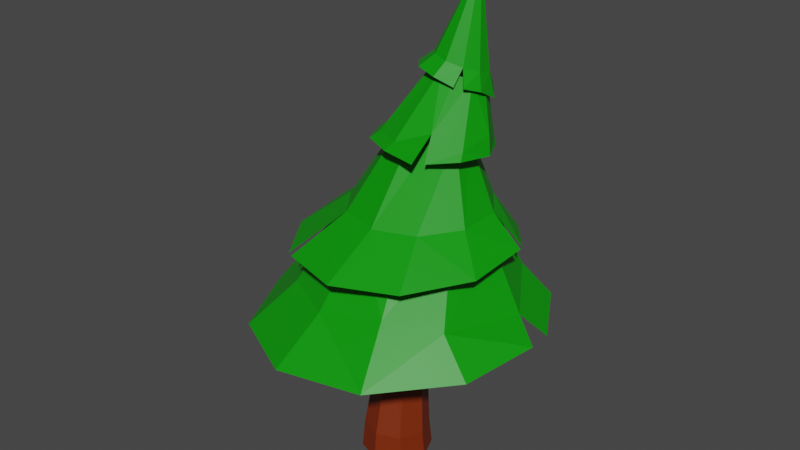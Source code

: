 # Source: tree.blend  (saved by Blender 3.5.10; exported with 4.5.12 LTS)
import bpy
from mathutils import Matrix  # noqa: F401  (used for matrix-valued properties, if any)

bpy.ops.wm.read_factory_settings(use_empty=True)
scene = bpy.context.scene
scene.name = 'Scene'

# ---- collections
col_collection = bpy.data.collections.new('Collection'); scene.collection.children.link(col_collection)

# ---- materials (node trees are filled in below, after node groups)
mat_green = bpy.data.materials.new('Green')
mat_green.use_transparent_shadow = False
mat_brown = bpy.data.materials.new('Brown')
mat_brown.use_transparent_shadow = False

# ---- material node trees
mat_green.use_nodes = True; mat_green.node_tree.nodes.clear()
_N = mat_green.node_tree.nodes; _L = mat_green.node_tree.links
n0 = _N.new('ShaderNodeBsdfPrincipled'); n0.name = 'Principled BSDF'; n0.location = (10, 300)
n0.distribution = 'GGX'
n0.subsurface_method = 'RANDOM_WALK_SKIN'
n0.inputs[0].default_value = (0.0007236, 0.3108, 0.0, 1.0)
n0.inputs[3].default_value = 1.45
n0.inputs[27].default_value = (0.0, 0.0, 0.0, 1.0)
n0.inputs[28].default_value = 1.0
n1 = _N.new('ShaderNodeOutputMaterial'); n1.name = 'Material Output'; n1.location = (300, 300)
_L.new(n0.outputs[0], n1.inputs[0])
n1.is_active_output = True
mat_brown.use_nodes = True; mat_brown.node_tree.nodes.clear()
_N = mat_brown.node_tree.nodes; _L = mat_brown.node_tree.links
n0 = _N.new('ShaderNodeBsdfPrincipled'); n0.name = 'Principled BSDF'; n0.location = (10, 300)
n0.distribution = 'GGX'
n0.subsurface_method = 'RANDOM_WALK_SKIN'
n0.inputs[0].default_value = (0.196, 0.02205, 0.0, 1.0)
n0.inputs[3].default_value = 1.45
n0.inputs[27].default_value = (0.0, 0.0, 0.0, 1.0)
n0.inputs[28].default_value = 1.0
n1 = _N.new('ShaderNodeOutputMaterial'); n1.name = 'Material Output'; n1.location = (300, 300)
_L.new(n0.outputs[0], n1.inputs[0])
n1.is_active_output = True

# ---- world
world_world = bpy.data.worlds.new('World'); scene.world = world_world
world_world.use_nodes = True; world_world.node_tree.nodes.clear()
_N = world_world.node_tree.nodes; _L = world_world.node_tree.links
n0 = _N.new('ShaderNodeOutputWorld'); n0.name = 'World Output'; n0.location = (300, 300)
n1 = _N.new('ShaderNodeBackground'); n1.name = 'Background'; n1.location = (10, 300)
n1.inputs[0].default_value = (0.05088, 0.05088, 0.05088, 1.0)
_L.new(n1.outputs[0], n0.inputs[0])
n0.is_active_output = True
world_world.color = (0.05088, 0.05088, 0.05088)
world_world.use_sun_shadow = False
world_world.sun_shadow_jitter_overblur = 0.0

# ---- meshes
me_cylinder_009 = bpy.data.meshes.new('Cylinder.009')
me_cylinder_009.from_pydata([(0.0, 4.815, -1.91), (3.405, 3.405, -1.91), (1.883e-09, 4.438, 1.75), (-3.405, 3.405, -1.91), (-4.815, 0.0, -1.91), (-3.14, 3.138, 1.797), (-3.405, -3.405, -1.91), (3.405, -3.405, -1.91), (4.815, 0.0, -1.91), (3.14, -3.138, 2.023), (0.0, -4.815, -1.91), (4.441, -2.729e-11, 1.91), (3.14, 3.138, 1.797), (2.208, 2.291, 19.48), (1.43, 0.4891, 19.11), (-0.4132, -0.223, 18.84), (1.119, 2.787, 32.92), (-0.3626, 2.394, 32.96), (-1.687, 3.163, 33.02), (0.9833, 2.48, 38.79), (-2.244, 0.5714, 18.81), (2.174, 2.792, 38.57), (2.797, 3.869, 38.44), (2.381, 6.466, 47.54), (2.741, 7.292, 47.83), (1.512, 6.098, 47.49), (4.617, 8.728, 55.1), (4.503, 8.685, 55.13), (4.389, 8.733, 55.13), (4.342, 8.846, 55.11), (0.6441, 6.405, 47.7), (0.2849, 7.206, 48.05), (-0.07828, 3.116, 38.98), (-0.3887, 4.328, 39.01), (0.2339, 5.405, 38.88), (-2.08, 4.644, 33.07), (-1.31, 5.969, 33.08), (-2.988, 2.407, 19.05), (-2.211, 4.208, 19.42), (-0.3675, 4.92, 19.69), (1.463, 4.126, 19.72), (0.1714, 6.363, 33.05), (1.496, 5.594, 32.99), (1.888, 4.113, 32.94), (2.486, 5.081, 38.48), (1.425, 5.717, 38.66), (2.382, 8.093, 48.17), (1.514, 8.4, 48.38), (4.617, 8.952, 55.06), (4.664, 8.839, 55.08), (4.503, 9.001, 55.06), (4.389, 8.957, 55.08), (0.6451, 8.033, 48.33), (-4.441, -2.729e-11, 1.91), (-3.14, -3.138, 2.023), (1.883e-09, -4.438, 2.07)], [], [(3, 0, 1), (2, 1, 0), (3, 2, 0), (6, 4, 3), (4, 5, 3), (3, 5, 2), (3, 1, 7), (7, 6, 3), (1, 8, 7), (11, 7, 8), (11, 9, 7), (9, 10, 7), (7, 10, 6), (12, 11, 8), (12, 13, 11), (11, 14, 9), (11, 13, 14), (13, 16, 14), (9, 14, 15), (14, 17, 15), (14, 16, 17), (17, 16, 21), (18, 17, 19), (20, 17, 18), (20, 15, 17), (17, 21, 19), (16, 22, 21), (22, 23, 21), (19, 21, 23), (22, 24, 23), (24, 26, 23), (23, 27, 25), (19, 23, 25), (23, 26, 27), (27, 26, 29), (29, 28, 27), (30, 27, 28), (30, 25, 27), (32, 25, 30), (31, 30, 28), (33, 30, 31), (33, 32, 30), (35, 32, 33), (34, 33, 31), (35, 33, 34), (35, 18, 32), (37, 18, 35), (35, 34, 36), (38, 35, 36), (38, 37, 35), (5, 37, 38), (39, 38, 36), (2, 38, 39), (2, 5, 38), (39, 42, 40), (12, 39, 40), (12, 2, 39), (39, 41, 42), (39, 36, 41), (41, 44, 42), (40, 42, 43), (42, 22, 43), (42, 44, 22), (41, 45, 44), (45, 46, 44), (44, 24, 22), (44, 46, 24), (45, 47, 46), (47, 48, 46), (46, 49, 24), (46, 48, 49), (49, 48, 50), (24, 49, 26), (49, 51, 26), (50, 51, 49), (51, 29, 26), (52, 29, 51), (47, 51, 50), (47, 52, 51), (52, 31, 29), (34, 31, 52), (34, 52, 47), (47, 50, 48), (34, 47, 45), (36, 34, 45), (36, 45, 41), (16, 43, 22), (13, 43, 16), (40, 43, 13), (12, 40, 13), (37, 20, 18), (53, 20, 37), (5, 53, 37), (53, 54, 20), (6, 54, 53), (4, 53, 5), (6, 53, 4), (10, 55, 54), (55, 20, 54), (10, 54, 6), (9, 55, 10), (9, 15, 55), (55, 15, 20), (32, 19, 25), (18, 19, 32), (31, 28, 29), (2, 12, 1), (12, 8, 1)])
me_cylinder_009.polygons.foreach_set('material_index', [0, 1, 1, 0, 1, 1, 0, 0, 0, 1, 1, 1, 0, 1, 1, 1, 1, 1, 1, 1, 1, 1, 1, 1, 1, 1, 1, 1, 1, 1, 1, 1, 1, 1, 0, 0, 1, 1, 1, 1, 1, 1, 1, 1, 1, 1, 1, 1, 1, 1, 1, 1, 1, 1, 1, 1, 1, 1, 1, 1, 1, 1, 1, 1, 1, 1, 1, 1, 1, 1, 1, 0, 1, 0, 0, 0, 1, 1, 1, 1, 1, 1, 1, 1, 1, 1, 1, 1, 1, 1, 1, 1, 1, 1, 1, 1, 1, 1, 1, 1, 1, 1, 1, 1, 1, 1, 1, 1])
_uv = me_cylinder_009.uv_layers.new(name='UVMap')
_uv.uv.foreach_set('vector', [0.5803, 0.4197, 0.75, 0.49, 0.9197, 0.4197, 1.0, 1.0, 0.875, 0.5, 1.0, 0.5, 0.125, 0.5, 0.0, 1.0, 0.0, 0.5, 0.5803, 0.08029, 0.51, 0.25, 0.5803, 0.4197, 0.25, 0.5, 0.125, 1.0, 0.125, 0.5, 0.125, 0.5, 0.125, 1.0, 0.0, 1.0, 0.5803, 0.4197, 0.9197, 0.4197, 0.9197, 0.08029, 0.9197, 0.08029, 0.5803, 0.08029, 0.5803, 0.4197, 0.9197, 0.4197, 0.99, 0.25, 0.9197, 0.08029, 0.75, 1.0, 0.625, 0.5, 0.75, 0.5, 0.75, 1.0, 0.625, 1.0, 0.625, 0.5, 0.625, 1.0, 0.5, 0.5, 0.625, 0.5, 0.9197, 0.08029, 0.75, 0.01, 0.5803, 0.08029, 0.875, 1.0, 0.75, 1.0, 0.75, 0.5, 0.875, 1.0, 0.75, 1.0, 0.75, 1.0, 0.75, 1.0, 0.625, 1.0, 0.625, 1.0, 0.75, 1.0, 0.75, 1.0, 0.625, 1.0, 0.75, 1.0, 0.625, 1.0, 0.625, 1.0, 0.625, 1.0, 0.625, 1.0, 0.5, 1.0, 0.625, 1.0, 0.5, 1.0, 0.5, 1.0, 0.625, 1.0, 0.625, 1.0, 0.5, 1.0, 0.5, 1.0, 0.625, 1.0, 0.625, 1.0, 0.375, 1.0, 0.5, 1.0, 0.5, 1.0, 0.375, 1.0, 0.5, 1.0, 0.375, 1.0, 0.375, 1.0, 0.5, 1.0, 0.5, 1.0, 0.5, 1.0, 0.625, 1.0, 0.5, 1.0, 0.625, 1.0, 0.75, 1.0, 0.625, 1.0, 0.75, 1.0, 0.625, 1.0, 0.625, 1.0, 0.5, 1.0, 0.625, 1.0, 0.625, 1.0, 0.75, 1.0, 0.75, 1.0, 0.625, 1.0, 0.75, 1.0, 0.625, 1.0, 0.625, 1.0, 0.625, 1.0, 0.5, 1.0, 0.5, 1.0, 0.5, 1.0, 0.625, 1.0, 0.5, 1.0, 0.625, 1.0, 0.625, 1.0, 0.5, 1.0, 0.25, 0.01, 0.4197, 0.08029, 0.01, 0.25, 0.01, 0.25, 0.08029, 0.08029, 0.25, 0.01, 0.375, 1.0, 0.5, 1.0, 0.375, 1.0, 0.375, 1.0, 0.5, 1.0, 0.5, 1.0, 0.375, 1.0, 0.5, 1.0, 0.375, 1.0, 0.25, 1.0, 0.375, 1.0, 0.375, 1.0, 0.25, 1.0, 0.375, 1.0, 0.25, 1.0, 0.25, 1.0, 0.375, 1.0, 0.375, 1.0, 0.25, 1.0, 0.375, 1.0, 0.25, 1.0, 0.125, 1.0, 0.25, 1.0, 0.25, 1.0, 0.25, 1.0, 0.25, 1.0, 0.125, 1.0, 0.25, 1.0, 0.375, 1.0, 0.375, 1.0, 0.25, 1.0, 0.375, 1.0, 0.25, 1.0, 0.25, 1.0, 0.125, 1.0, 0.125, 1.0, 0.125, 1.0, 0.25, 1.0, 0.125, 1.0, 0.125, 1.0, 0.25, 1.0, 0.25, 1.0, 0.125, 1.0, 0.25, 1.0, 0.125, 1.0, 0.0, 1.0, 0.125, 1.0, 0.125, 1.0, 0.0, 1.0, 0.125, 1.0, 0.0, 1.0, 0.0, 1.0, 0.125, 1.0, 0.125, 1.0, 1.0, 1.0, 0.875, 1.0, 0.875, 1.0, 0.875, 1.0, 1.0, 1.0, 0.875, 1.0, 0.875, 1.0, 1.0, 1.0, 1.0, 1.0, 1.0, 1.0, 1.0, 1.0, 0.875, 1.0, 0.0, 1.0, 0.125, 1.0, 0.0, 1.0, 1.0, 1.0, 0.875, 1.0, 0.875, 1.0, 0.875, 1.0, 0.875, 1.0, 0.75, 1.0, 0.875, 1.0, 0.75, 1.0, 0.75, 1.0, 0.875, 1.0, 0.875, 1.0, 0.75, 1.0, 1.0, 1.0, 1.0, 1.0, 0.875, 1.0, 1.0, 1.0, 0.875, 1.0, 0.875, 1.0, 0.875, 1.0, 0.75, 1.0, 0.75, 1.0, 0.875, 1.0, 0.875, 1.0, 0.75, 1.0, 1.0, 1.0, 1.0, 1.0, 0.875, 1.0, 1.0, 1.0, 0.875, 1.0, 0.875, 1.0, 0.875, 1.0, 0.75, 1.0, 0.75, 1.0, 0.875, 1.0, 0.875, 1.0, 0.75, 1.0, 0.49, 0.25, 0.4197, 0.4197, 0.25, 0.49, 0.75, 1.0, 0.75, 1.0, 0.625, 1.0, 0.49, 0.25, 0.08029, 0.4197, 0.4197, 0.08029, 0.25, 0.49, 0.08029, 0.4197, 0.49, 0.25, 0.08029, 0.4197, 0.01, 0.25, 0.4197, 0.08029, 0.125, 1.0, 0.25, 1.0, 0.125, 1.0, 0.0, 1.0, 0.125, 1.0, 0.0, 1.0, 0.0, 1.0, 0.125, 1.0, 0.125, 1.0, 0.125, 1.0, 0.25, 1.0, 0.25, 1.0, 0.125, 1.0, 0.25, 1.0, 0.125, 1.0, 0.125, 1.0, 0.125, 1.0, 0.0, 1.0, 1.0, 1.0, 1.0, 1.0, 0.875, 1.0, 0.125, 1.0, 0.0, 1.0, 0.0, 1.0, 0.125, 1.0, 0.125, 1.0, 0.0, 1.0, 0.125, 1.0, 0.0, 1.0, 0.0, 1.0, 0.625, 1.0, 0.75, 1.0, 0.75, 1.0, 0.75, 1.0, 0.75, 1.0, 0.625, 1.0, 0.875, 1.0, 0.75, 1.0, 0.75, 1.0, 0.875, 1.0, 0.875, 1.0, 0.75, 1.0, 0.25, 1.0, 0.375, 1.0, 0.375, 1.0, 0.25, 1.0, 0.375, 1.0, 0.25, 1.0, 0.125, 1.0, 0.25, 1.0, 0.25, 1.0, 0.25, 1.0, 0.375, 1.0, 0.375, 1.0, 0.375, 0.5, 0.375, 1.0, 0.25, 1.0, 0.25, 0.5, 0.25, 1.0, 0.125, 1.0, 0.375, 0.5, 0.25, 1.0, 0.25, 0.5, 0.5, 0.5, 0.5, 1.0, 0.375, 1.0, 0.5, 1.0, 0.375, 1.0, 0.375, 1.0, 0.5, 0.5, 0.375, 1.0, 0.375, 0.5, 0.625, 1.0, 0.5, 1.0, 0.5, 0.5, 0.625, 1.0, 0.5, 1.0, 0.5, 1.0, 0.5, 1.0, 0.5, 1.0, 0.375, 1.0, 0.375, 1.0, 0.5, 1.0, 0.5, 1.0, 0.375, 1.0, 0.5, 1.0, 0.375, 1.0, 0.25, 1.0, 0.375, 1.0, 0.25, 1.0, 1.0, 1.0, 0.875, 1.0, 0.875, 0.5, 0.875, 1.0, 0.75, 0.5, 0.875, 0.5])
me_cylinder_009.materials.append(mat_green)
me_cylinder_009.materials.append(mat_brown)
me_cylinder_009.update()
me_cylinder_012 = bpy.data.meshes.new('Cylinder.012')
me_cylinder_012.from_pydata([(2.847, 12.46, 49.13), (0.4455, 11.68, 49.7), (5.815, 11.52, 48.75), (3.498, 11.34, 51.45), (5.616, 10.67, 51.18), (5.134, 9.245, 64.13), (6.995, 8.919, 51.34), (7.747, 9.063, 48.11), (5.175, 9.191, 64.13), (7.108, 6.749, 51.88), (7.906, 6.024, 49.74), (6.854, 3.949, 50.47), (5.912, 4.993, 52.59), (5.144, 9.072, 64.17), (3.865, 4.323, 53.19), (5.881, 3.245, 50.64), (5.179, 9.125, 64.14), (3.361, 2.625, 51.57), (0.3933, 3.564, 51.96), (-1.539, 6.024, 51.72), (1.747, 4.993, 53.47), (0.3677, 6.749, 53.3), (4.98, 9.125, 64.2), (0.2544, 8.919, 52.77), (4.976, 9.191, 64.19), (5.011, 9.245, 64.17), (5.072, 9.265, 64.15), (1.45, 10.67, 52.06), (-0.6493, 11.22, 49.94), (-1.697, 9.063, 50.97), (5.021, 9.072, 64.2), (5.083, 9.052, 64.19), (2.785, 21.34, 19.63), (13.76, 15.39, 20.27), (2.303, 17.44, 22.76), (1.818, 13.82, 32.67), (10.39, 13.18, 24.65), (-6.735, 16.14, 25.78), (1.459, 21.04, 19.68), (-9.438, 19.39, 18.79), (-18.29, 10.75, 17.94), (-20.81, 0.7156, 17.45), (-13.27, 9.76, 23.51), (-8.396, 8.797, 32.67), (-17.51, 3.788, 23.26), (-9.414, 2.9, 32.67), (-10.77, -7.456, 23.29), (-20.36, -1.464, 17.45), (-14.88, -12.58, 17.5), (-3.922, -18.36, 18.09), (8.318, -16.59, 18.98), (-2.683, -11.72, 23.58), (-1.477, -5.26, 32.67), (6.355, -10.41, 25.52), (4.446, -4.406, 32.67), (12.89, -6.787, 24.44), (17.17, -7.944, 19.83), (8.736, -0.234, 32.67), (15.67, 4.976, 22.7), (9.754, 5.663, 32.67), (19.28, 5.848, 20.58), (19.31, 2.693, 20.52), (7.112, 11.03, 32.67), (-6.771, -2.47, 32.67), (-4.106, 12.97, 32.67), (0.1985, 16.66, 30.87), (-8.58, 11.6, 30.28), (8.992, 13.81, 29.47), (0.8469, 13.32, 34.25), (-4.822, 11.49, 34.1), (6.523, 11.47, 34.36), (4.055, 9.127, 43.35), (10.04, 6.645, 34.38), (14.32, 6.916, 30.87), (5.636, 6.951, 43.54), (10.05, 0.6914, 34.31), (14.56, 6.1, 31.0), (14.47, -2.897, 30.49), (9.058, -10.37, 29.81), (6.556, -4.118, 34.17), (4.055, 2.132, 44.31), (0.8871, -5.946, 34.02), (5.636, 4.279, 43.91), (0.2789, -13.22, 29.23), (1.495, 1.33, 44.59), (-4.79, -4.095, 33.91), (-1.064, 2.178, 44.64), (-9.322, -9.988, 28.95), (-8.306, 0.7287, 33.89), (-8.515, -10.37, 28.95), (-2.646, 4.354, 44.45), (-13.97, -2.897, 29.1), (-13.99, 6.339, 30.37), (-8.318, 6.682, 33.96), (-2.646, 7.026, 44.08), (-1.064, 9.173, 43.68), (1.495, 9.976, 43.4), (2.324, 12.87, 41.36), (-1.914, 12.16, 41.52), (3.132, 12.49, 42.34), (4.105, 10.84, 50.81), (-1.201, 11.87, 44.01), (7.015, 10.45, 42.43), (3.633, 12.82, 41.36), (5.916, 9.893, 50.59), (6.864, 8.073, 50.69), (8.963, 6.538, 44.42), (9.413, 6.209, 41.94), (8.233, 2.24, 43.29), (6.587, 6.074, 51.07), (5.19, 4.659, 51.59), (5.103, 0.2486, 45.58), (5.515, -1.516, 42.33), (0.7695, -1.418, 43.93), (5.085, -3.476, 42.88), (3.207, 4.368, 52.05), (1.396, 5.314, 52.26), (-3.113, 0.6197, 43.84), (-4.079, -0.3862, 42.88), (-5.061, 4.535, 43.48), (0.2471, -2.658, 43.04), (0.448, 7.134, 52.16), (0.7253, 9.133, 51.78), (-4.331, 8.833, 42.99), (2.122, 10.55, 51.26), (-5.784, 8.449, 42.1), (-4.796, 9.502, 41.82), (-6.242, 3.979, 42.46), (8.586, 1.418, 42.46), (7.25, 10.57, 41.52)], [], [(1, 3, 0), (0, 4, 2), (0, 3, 4), (3, 5, 4), (5, 6, 4), (2, 4, 6), (6, 10, 7), (2, 6, 7), (5, 8, 6), (8, 9, 6), (6, 9, 10), (9, 11, 10), (9, 12, 11), (16, 12, 9), (16, 13, 12), (13, 14, 12), (12, 14, 17), (12, 17, 15), (14, 18, 17), (18, 21, 19), (18, 20, 21), (14, 20, 18), (20, 22, 21), (19, 21, 23), (21, 22, 24), (21, 24, 23), (23, 24, 25), (27, 25, 26), (23, 25, 27), (1, 27, 3), (27, 26, 3), (29, 23, 27), (29, 27, 28), (19, 23, 29), (3, 26, 5), (20, 30, 22), (31, 30, 20), (13, 31, 14), (31, 20, 14), (8, 16, 9), (33, 34, 36), (36, 35, 62), (37, 35, 34), (39, 34, 38), (39, 42, 37), (40, 44, 42), (42, 45, 43), (37, 43, 64), (46, 45, 44), (47, 46, 44), (49, 46, 48), (50, 51, 49), (53, 52, 51), (51, 63, 46), (53, 57, 54), (50, 55, 53), (61, 55, 56), (55, 59, 57), (36, 59, 58), (33, 58, 60), (33, 32, 34), (36, 34, 35), (37, 64, 35), (39, 37, 34), (39, 40, 42), (40, 41, 44), (42, 44, 45), (37, 42, 43), (46, 63, 45), (47, 48, 46), (49, 51, 46), (50, 53, 51), (53, 54, 52), (51, 52, 63), (53, 55, 57), (50, 56, 55), (61, 58, 55), (55, 58, 59), (36, 62, 59), (33, 36, 58), (69, 65, 66), (65, 70, 67), (65, 68, 70), (69, 68, 65), (68, 71, 70), (70, 73, 67), (71, 72, 70), (70, 72, 73), (71, 74, 72), (74, 75, 72), (76, 72, 75), (76, 75, 77), (77, 79, 78), (77, 75, 79), (78, 79, 81), (82, 80, 79), (80, 81, 79), (82, 79, 75), (74, 82, 75), (83, 81, 85), (78, 81, 83), (80, 84, 81), (84, 85, 81), (85, 86, 90), (84, 86, 85), (85, 91, 87), (85, 88, 91), (85, 90, 88), (83, 85, 89), (88, 92, 91), (88, 93, 92), (93, 66, 92), (88, 94, 93), (93, 94, 95), (93, 69, 66), (93, 95, 69), (69, 95, 96), (68, 96, 71), (69, 96, 68), (88, 90, 94), (98, 99, 97), (99, 100, 104), (101, 100, 99), (98, 101, 99), (103, 99, 102), (99, 104, 102), (106, 104, 105), (106, 102, 104), (107, 106, 108), (107, 102, 106), (106, 105, 109), (106, 109, 108), (111, 108, 109), (111, 109, 110), (112, 108, 111), (111, 110, 115), (114, 111, 113), (111, 115, 113), (117, 115, 116), (117, 113, 115), (118, 117, 119), (120, 117, 118), (117, 116, 121), (120, 113, 117), (117, 121, 119), (119, 121, 122), (101, 123, 122), (119, 122, 123), (101, 122, 124), (101, 124, 100), (125, 119, 123), (98, 123, 101), (98, 126, 123), (125, 127, 119), (118, 119, 127), (114, 113, 120), (112, 128, 108), (107, 108, 128), (107, 129, 102), (103, 102, 129)])
_uv = me_cylinder_012.uv_layers.new(name='UVMap')
_uv.uv.foreach_set('vector', [0.0, 0.0, 0.0, 0.0, 0.0, 0.0, 0.0, 0.0, 0.0, 0.0, 0.0, 0.0, 0.0, 0.0, 0.0, 0.0, 0.0, 0.0, 0.0, 0.0, 0.0, 0.0, 0.0, 0.0, 0.0, 0.0, 0.0, 0.0, 0.0, 0.0, 0.0, 0.0, 0.0, 0.0, 0.0, 0.0, 0.0, 0.0, 0.0, 0.0, 0.0, 0.0, 0.0, 0.0, 0.0, 0.0, 0.0, 0.0, 0.0, 0.0, 0.0, 0.0, 0.0, 0.0, 0.0, 0.0, 0.0, 0.0, 0.0, 0.0, 0.0, 0.0, 0.0, 0.0, 0.0, 0.0, 0.0, 0.0, 0.0, 0.0, 0.0, 0.0, 0.0, 0.0, 0.0, 0.0, 0.0, 0.0, 0.0, 0.0, 0.0, 0.0, 0.0, 0.0, 0.0, 0.0, 0.0, 0.0, 0.0, 0.0, 0.0, 0.0, 0.0, 0.0, 0.0, 0.0, 0.0, 0.0, 0.0, 0.0, 0.0, 0.0, 0.0, 0.0, 0.0, 0.0, 0.0, 0.0, 0.0, 0.0, 0.0, 0.0, 0.0, 0.0, 0.0, 0.0, 0.0, 0.0, 0.0, 0.0, 0.0, 0.0, 0.0, 0.0, 0.0, 0.0, 0.0, 0.0, 0.0, 0.0, 0.0, 0.0, 0.0, 0.0, 0.0, 0.0, 0.0, 0.0, 0.0, 0.0, 0.0, 0.0, 0.0, 0.0, 0.0, 0.0, 0.0, 0.0, 0.0, 0.0, 0.0, 0.0, 0.0, 0.0, 0.0, 0.0, 0.0, 0.0, 0.0, 0.0, 0.0, 0.0, 0.0, 0.0, 0.0, 0.0, 0.0, 0.0, 0.0, 0.0, 0.0, 0.0, 0.0, 0.0, 0.0, 0.0, 0.0, 0.0, 0.0, 0.0, 0.0, 0.0, 0.0, 0.0, 0.0, 0.0, 0.0, 0.0, 0.0, 0.0, 0.0, 0.0, 0.0, 0.0, 0.0, 0.0, 0.0, 0.0, 0.0, 0.0, 0.0, 0.0, 0.0, 0.0, 0.0, 0.0, 0.0, 0.0, 0.0, 0.0, 0.0, 0.0, 0.0, 0.0, 0.0, 0.0, 0.0, 0.0, 0.0, 0.0, 0.0, 0.0, 0.0, 0.0, 0.0, 0.0, 0.0, 0.0, 0.0, 0.0, 0.0, 0.0, 0.0, 0.0, 0.0, 0.0, 0.0, 0.0, 0.0, 0.0, 0.0, 0.0, 0.0, 0.0, 0.0, 0.0, 0.0, 0.0, 0.0, 0.0, 0.0, 0.0, 0.0, 0.0, 0.0, 0.0, 0.0, 0.0, 0.0, 0.0, 0.0, 0.0, 0.0, 0.0, 0.0, 0.0, 0.0, 0.0, 0.0, 0.0, 0.0, 0.0, 0.0, 0.0, 0.0, 0.0, 0.0, 0.0, 0.0, 0.0, 0.0, 0.0, 0.0, 0.0, 0.0, 0.0, 0.0, 0.0, 0.0, 0.0, 0.0, 0.0, 0.0, 0.0, 0.0, 0.0, 0.0, 0.0, 0.0, 0.0, 0.0, 0.0, 0.0, 0.0, 0.0, 0.0, 0.0, 0.0, 0.0, 0.0, 0.0, 0.0, 0.0, 0.0, 0.0, 0.0, 0.0, 0.0, 0.0, 0.0, 0.0, 0.0, 0.0, 0.0, 0.0, 0.0, 0.0, 0.0, 0.0, 0.0, 0.0, 0.0, 0.0, 0.0, 0.0, 0.0, 0.0, 0.0, 0.0, 0.0, 0.0, 0.0, 0.0, 0.0, 0.0, 0.0, 0.0, 0.0, 0.0, 0.0, 0.0, 0.0, 0.0, 0.0, 0.0, 0.0, 0.0, 0.0, 0.0, 0.0, 0.0, 0.0, 0.0, 0.0, 0.0, 0.0, 0.0, 0.0, 0.0, 0.0, 0.0, 0.0, 0.0, 0.0, 0.0, 0.0, 0.0, 0.0, 0.0, 0.0, 0.0, 0.0, 0.0, 0.0, 0.0, 0.0, 0.0, 0.0, 0.0, 0.0, 0.0, 0.0, 0.0, 0.0, 0.0, 0.0, 0.0, 0.0, 0.0, 0.0, 0.0, 0.0, 0.0, 0.0, 0.0, 0.0, 0.0, 0.0, 0.0, 0.0, 0.0, 0.0, 0.0, 0.0, 0.0, 0.0, 0.0, 0.0, 0.0, 0.0, 0.0, 0.0, 0.0, 0.0, 0.0, 0.0, 0.0, 0.0, 0.0, 0.0, 0.0, 0.0, 0.0, 0.0, 0.0, 0.0, 0.0, 0.0, 0.0, 0.0, 0.0, 0.0, 0.0, 0.0, 0.0, 0.0, 0.0, 0.0, 0.0, 0.0, 0.0, 0.0, 0.0, 0.0, 0.0, 0.0, 0.0, 0.0, 0.0, 0.0, 0.0, 0.0, 0.0, 0.0, 0.0, 0.0, 0.0, 0.0, 0.0, 0.0, 0.0, 0.0, 0.0, 0.0, 0.0, 0.0, 0.0, 0.0, 0.0, 0.0, 0.0, 0.0, 0.0, 0.0, 0.0, 0.0, 0.0, 0.0, 0.0, 0.0, 0.0, 0.0, 0.0, 0.0, 0.0, 0.0, 0.0, 0.0, 0.0, 0.0, 0.0, 0.0, 0.0, 0.0, 0.0, 0.0, 0.0, 0.0, 0.0, 0.0, 0.0, 0.0, 0.0, 0.0, 0.0, 0.0, 0.0, 0.0, 0.0, 0.0, 0.0, 0.0, 0.0, 0.0, 0.0, 0.0, 0.0, 0.0, 0.0, 0.0, 0.0, 0.0, 0.0, 0.0, 0.0, 0.0, 0.0, 0.0, 0.0, 0.0, 0.0, 0.0, 0.0, 0.0, 0.0, 0.0, 0.0, 0.0, 0.0, 0.0, 0.0, 0.0, 0.0, 0.0, 0.0, 0.0, 0.0, 0.0, 0.0, 0.0, 0.0, 0.0, 0.0, 0.0, 0.0, 0.0, 0.0, 0.0, 0.0, 0.0, 0.0, 0.0, 0.0, 0.0, 0.0, 0.0, 0.0, 0.0, 0.0, 0.0, 0.0, 0.0, 0.0, 0.0, 0.0, 0.0, 0.0, 0.0, 0.0, 0.0, 0.0, 0.0, 0.0, 0.0, 0.0, 0.0, 0.0, 0.0, 0.0, 0.0, 0.0, 0.0, 0.0, 0.0, 0.0, 0.0, 0.0, 0.0, 0.0, 0.0, 0.0, 0.0, 0.0, 0.0, 0.0, 0.0, 0.0, 0.0, 0.0, 0.0, 0.0, 0.0, 0.0, 0.0, 0.0, 0.0, 0.0, 0.0, 0.0, 0.0, 0.0, 0.0, 0.0, 0.0, 0.0, 0.0, 0.0, 0.0, 0.0, 0.0, 0.0, 0.0, 0.0, 0.0, 0.0, 0.0, 0.0, 0.0, 0.0, 0.0, 0.0, 0.0, 0.0, 0.0, 0.0, 0.0, 0.0, 0.0, 0.0, 0.0, 0.0, 0.0, 0.0, 0.0, 0.0, 0.0, 0.0, 0.0, 0.0, 0.0, 0.0, 0.0, 0.0, 0.0, 0.0, 0.0, 0.0, 0.0, 0.0, 0.0, 0.0, 0.0, 0.0, 0.0, 0.0, 0.0, 0.0, 0.0, 0.0, 0.0, 0.0, 0.0, 0.0, 0.0, 0.0, 0.0, 0.0, 0.0, 0.0, 0.0, 0.0, 0.0, 0.0, 0.0, 0.0, 0.0, 0.0, 0.0, 0.0, 0.0, 0.0, 0.0, 0.0, 0.0, 0.0, 0.0, 0.0, 0.0, 0.0, 0.0, 0.0, 0.0, 0.0, 0.0, 0.0, 0.0, 0.0, 0.0, 0.0, 0.0, 0.0, 0.0, 0.0, 0.0, 0.0, 0.0, 0.0, 0.0, 0.0, 0.0, 0.0, 0.0, 0.0, 0.0, 0.0, 0.0, 0.0, 0.0, 0.0, 0.0, 0.0, 0.0, 0.0, 0.0, 0.0, 0.0, 0.0, 0.0, 0.0, 0.0, 0.0, 0.0, 0.0, 0.0, 0.0, 0.0, 0.0, 0.0, 0.0, 0.0, 0.0, 0.0, 0.0, 0.0, 0.0, 0.0, 0.0, 0.0, 0.0, 0.0, 0.0, 0.0, 0.0, 0.0, 0.0, 0.0, 0.0, 0.0, 0.0, 0.0, 0.0, 0.0, 0.0, 0.0, 0.0, 0.0, 0.0, 0.0, 0.0, 0.0, 0.0, 0.0, 0.0, 0.0, 0.0, 0.0, 0.0, 0.0, 0.0, 0.0, 0.0, 0.0, 0.0, 0.0, 0.0, 0.0, 0.0, 0.0, 0.0, 0.0, 0.0, 0.0, 0.0, 0.0, 0.0, 0.0, 0.0, 0.0, 0.0, 0.0, 0.0, 0.0, 0.0, 0.0, 0.0, 0.0, 0.0, 0.0, 0.0, 0.0, 0.0, 0.0, 0.0, 0.0, 0.0, 0.0, 0.0, 0.0, 0.0, 0.0, 0.0, 0.0, 0.0, 0.0, 0.0, 0.0, 0.0, 0.0, 0.0, 0.0, 0.0, 0.0, 0.0, 0.0, 0.0, 0.0, 0.0, 0.0, 0.0, 0.0, 0.0, 0.0, 0.0, 0.0, 0.0, 0.0, 0.0, 0.0, 0.0, 0.0, 0.0, 0.0, 0.0, 0.0, 0.0, 0.0, 0.0, 0.0, 0.0, 0.0, 0.0, 0.0, 0.0, 0.0, 0.0, 0.0, 0.0, 0.0, 0.0, 0.0, 0.0, 0.0, 0.0, 0.0, 0.0, 0.0, 0.0, 0.0, 0.0, 0.0, 0.0, 0.0, 0.0, 0.0, 0.0, 0.0, 0.0, 0.0, 0.0, 0.0, 0.0, 0.0, 0.0, 0.0, 0.0, 0.0, 0.0, 0.0, 0.0, 0.0, 0.0, 0.0, 0.0, 0.0, 0.0, 0.0, 0.0, 0.0, 0.0, 0.0, 0.0, 0.0, 0.0, 0.0, 0.0, 0.0, 0.0, 0.0, 0.0, 0.0, 0.0, 0.0, 0.0, 0.0, 0.0, 0.0, 0.0, 0.0, 0.0, 0.0])
me_cylinder_012.materials.append(mat_green)
me_cylinder_012.materials.append(mat_brown)
me_cylinder_012.update()

# ---- objects
ob_trunk_col = bpy.data.objects.new('Trunk-col', me_cylinder_009)
ob_cylinder_004 = bpy.data.objects.new('cylinder.004', me_cylinder_012)

# ---- transforms, parenting, visibility, modifiers, constraints
ob_trunk_col.location = (0.0, 0.0, 0.0)
ob_trunk_col.scale = (0.08448, 0.08448, 0.08448)
ob_cylinder_004.location = (0.0, 0.0, 0.0)
ob_cylinder_004.scale = (0.08448, 0.08448, 0.08448)

# ---- collection membership
col_collection.objects.link(ob_trunk_col)
col_collection.objects.link(ob_cylinder_004)

# ---- scene / render settings (as saved in the file)
scene.frame_start = 1; scene.frame_end = 250; scene.frame_set(1)
scene.render.engine = 'BLENDER_EEVEE_NEXT'
scene.cycles.sampling_pattern = 'TABULATED_SOBOL'
scene.view_settings.view_transform = 'Filmic'
bpy.context.view_layer.update()

# ---- added for rendering (the .blend has no active camera and no usable light): camera, sun
cam_auto = bpy.data.cameras.new('AutoCamera')
cam_auto.lens = 50.0
cam_auto.sensor_width = 36.0
cam_auto.clip_end = 1000.0
ob_auto_camera = bpy.data.objects.new('AutoCamera', cam_auto)
scene.collection.objects.link(ob_auto_camera)
ob_auto_camera.location = (6.73103, -8.02751, 8.06685)
ob_auto_camera.rotation_euler = (1.09748, -7.21219e-08, 0.694738)
scene.camera = ob_auto_camera
light_auto_sun = bpy.data.lights.new('AutoSun', 'SUN')
light_auto_sun.energy = 3.0
light_auto_sun.angle = 0.0523599
ob_auto_sun = bpy.data.objects.new('AutoSun', light_auto_sun)
scene.collection.objects.link(ob_auto_sun)
ob_auto_sun.rotation_euler = (0.872665, 0.174533, 0.523599)
bpy.context.view_layer.update()
